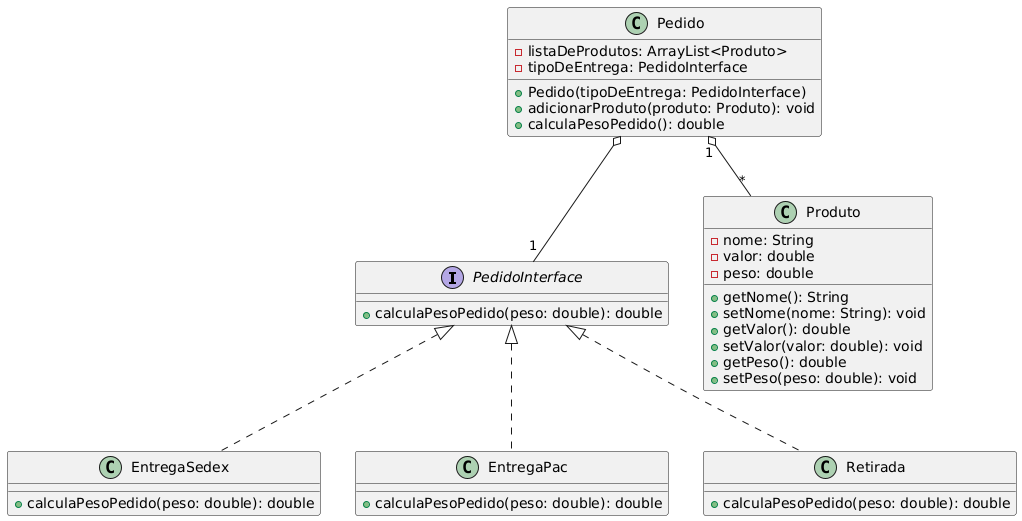

The diagram above was rendered by PlantUML. Its source (embedded in the PNG):
@startuml
interface PedidoInterface {
    +calculaPesoPedido(peso: double): double
}

class Produto {
    -nome: String
    -valor: double
    -peso: double
    +getNome(): String
    +setNome(nome: String): void
    +getValor(): double
    +setValor(valor: double): void
    +getPeso(): double
    +setPeso(peso: double): void
}

class Pedido {
    -listaDeProdutos: ArrayList<Produto>
    -tipoDeEntrega: PedidoInterface
    +Pedido(tipoDeEntrega: PedidoInterface)
    +adicionarProduto(produto: Produto): void
    +calculaPesoPedido(): double
}

class EntregaSedex {
    +calculaPesoPedido(peso: double): double
}

class EntregaPac {
    +calculaPesoPedido(peso: double): double
}

class Retirada {
    +calculaPesoPedido(peso: double): double
}

PedidoInterface <|.. EntregaSedex
PedidoInterface <|.. EntregaPac
PedidoInterface <|.. Retirada
Pedido o-- "1" PedidoInterface
Pedido "1" o-- "*" Produto
@enduml